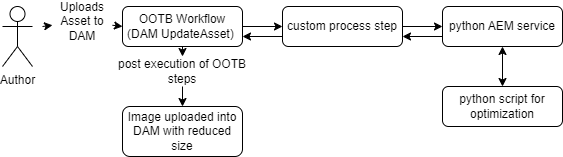

The diagram above was exported from draw.io. Its source (the exported page's mxGraphModel, read from the mxfile embedded in the PNG):
<mxGraphModel dx="1434" dy="758" grid="0" gridSize="10" guides="1" tooltips="1" connect="1" arrows="1" fold="1" page="1" pageScale="1" pageWidth="827" pageHeight="1169" math="0" shadow="0">
  <root>
    <mxCell id="0" />
    <mxCell id="1" parent="0" />
    <mxCell id="XQmHxQi61yMHET5DOxvt-1" value="Author" style="shape=umlActor;verticalLabelPosition=bottom;verticalAlign=top;html=1;outlineConnect=0;" vertex="1" parent="1">
      <mxGeometry x="40" y="100" width="30" height="60" as="geometry" />
    </mxCell>
    <mxCell id="XQmHxQi61yMHET5DOxvt-2" value="" style="endArrow=classic;html=1;rounded=0;" edge="1" parent="1" source="XQmHxQi61yMHET5DOxvt-4">
      <mxGeometry width="50" height="50" relative="1" as="geometry">
        <mxPoint x="80" y="120" as="sourcePoint" />
        <mxPoint x="160" y="120" as="targetPoint" />
      </mxGeometry>
    </mxCell>
    <mxCell id="XQmHxQi61yMHET5DOxvt-3" value="" style="endArrow=classic;html=1;rounded=0;" edge="1" parent="1" target="XQmHxQi61yMHET5DOxvt-4">
      <mxGeometry width="50" height="50" relative="1" as="geometry">
        <mxPoint x="80" y="120" as="sourcePoint" />
        <mxPoint x="160" y="120" as="targetPoint" />
      </mxGeometry>
    </mxCell>
    <mxCell id="XQmHxQi61yMHET5DOxvt-4" value="Uploads&lt;br&gt;Asset to DAM" style="text;html=1;strokeColor=none;fillColor=none;align=center;verticalAlign=middle;whiteSpace=wrap;rounded=0;" vertex="1" parent="1">
      <mxGeometry x="90" y="100" width="60" height="30" as="geometry" />
    </mxCell>
    <mxCell id="XQmHxQi61yMHET5DOxvt-6" value="OOTB Workflow (DAM UpdateAsset)&amp;nbsp;" style="rounded=1;whiteSpace=wrap;html=1;" vertex="1" parent="1">
      <mxGeometry x="160" y="100" width="120" height="40" as="geometry" />
    </mxCell>
    <mxCell id="XQmHxQi61yMHET5DOxvt-7" value="custom process step" style="rounded=1;whiteSpace=wrap;html=1;" vertex="1" parent="1">
      <mxGeometry x="320" y="100" width="120" height="40" as="geometry" />
    </mxCell>
    <mxCell id="XQmHxQi61yMHET5DOxvt-8" value="" style="endArrow=classic;html=1;rounded=0;exitX=1;exitY=0.5;exitDx=0;exitDy=0;entryX=0;entryY=0.5;entryDx=0;entryDy=0;" edge="1" parent="1" source="XQmHxQi61yMHET5DOxvt-6" target="XQmHxQi61yMHET5DOxvt-7">
      <mxGeometry width="50" height="50" relative="1" as="geometry">
        <mxPoint x="390" y="420" as="sourcePoint" />
        <mxPoint x="440" y="370" as="targetPoint" />
      </mxGeometry>
    </mxCell>
    <mxCell id="XQmHxQi61yMHET5DOxvt-9" value="python AEM service" style="rounded=1;whiteSpace=wrap;html=1;" vertex="1" parent="1">
      <mxGeometry x="480" y="100" width="120" height="40" as="geometry" />
    </mxCell>
    <mxCell id="XQmHxQi61yMHET5DOxvt-10" value="" style="endArrow=classic;html=1;rounded=0;exitX=1;exitY=0.5;exitDx=0;exitDy=0;entryX=0;entryY=0.5;entryDx=0;entryDy=0;" edge="1" parent="1" source="XQmHxQi61yMHET5DOxvt-7" target="XQmHxQi61yMHET5DOxvt-9">
      <mxGeometry width="50" height="50" relative="1" as="geometry">
        <mxPoint x="390" y="420" as="sourcePoint" />
        <mxPoint x="440" y="370" as="targetPoint" />
      </mxGeometry>
    </mxCell>
    <mxCell id="XQmHxQi61yMHET5DOxvt-11" value="" style="endArrow=classic;startArrow=classic;html=1;rounded=0;exitX=0.5;exitY=1;exitDx=0;exitDy=0;" edge="1" parent="1" source="XQmHxQi61yMHET5DOxvt-9">
      <mxGeometry width="50" height="50" relative="1" as="geometry">
        <mxPoint x="390" y="420" as="sourcePoint" />
        <mxPoint x="540" y="180" as="targetPoint" />
      </mxGeometry>
    </mxCell>
    <mxCell id="XQmHxQi61yMHET5DOxvt-12" value="python script for optimization" style="rounded=1;whiteSpace=wrap;html=1;" vertex="1" parent="1">
      <mxGeometry x="480" y="180" width="120" height="40" as="geometry" />
    </mxCell>
    <mxCell id="XQmHxQi61yMHET5DOxvt-13" value="" style="endArrow=classic;html=1;rounded=0;exitX=0;exitY=0.75;exitDx=0;exitDy=0;entryX=1;entryY=0.75;entryDx=0;entryDy=0;" edge="1" parent="1" source="XQmHxQi61yMHET5DOxvt-9" target="XQmHxQi61yMHET5DOxvt-7">
      <mxGeometry width="50" height="50" relative="1" as="geometry">
        <mxPoint x="390" y="420" as="sourcePoint" />
        <mxPoint x="440" y="370" as="targetPoint" />
      </mxGeometry>
    </mxCell>
    <mxCell id="XQmHxQi61yMHET5DOxvt-14" value="" style="endArrow=classic;html=1;rounded=0;exitX=0;exitY=0.75;exitDx=0;exitDy=0;entryX=1;entryY=0.75;entryDx=0;entryDy=0;" edge="1" parent="1" source="XQmHxQi61yMHET5DOxvt-7" target="XQmHxQi61yMHET5DOxvt-6">
      <mxGeometry width="50" height="50" relative="1" as="geometry">
        <mxPoint x="390" y="420" as="sourcePoint" />
        <mxPoint x="440" y="370" as="targetPoint" />
      </mxGeometry>
    </mxCell>
    <mxCell id="XQmHxQi61yMHET5DOxvt-15" value="" style="endArrow=classic;html=1;rounded=0;exitX=0.5;exitY=1;exitDx=0;exitDy=0;entryX=0.5;entryY=0;entryDx=0;entryDy=0;" edge="1" parent="1" source="XQmHxQi61yMHET5DOxvt-6" target="XQmHxQi61yMHET5DOxvt-17">
      <mxGeometry width="50" height="50" relative="1" as="geometry">
        <mxPoint x="150" y="240" as="sourcePoint" />
        <mxPoint x="220" y="200" as="targetPoint" />
      </mxGeometry>
    </mxCell>
    <mxCell id="XQmHxQi61yMHET5DOxvt-16" value="Image uploaded into DAM with reduced size" style="rounded=1;whiteSpace=wrap;html=1;" vertex="1" parent="1">
      <mxGeometry x="160" y="200" width="120" height="50" as="geometry" />
    </mxCell>
    <mxCell id="XQmHxQi61yMHET5DOxvt-17" value="post execution of OOTB steps" style="text;html=1;strokeColor=none;fillColor=none;align=center;verticalAlign=middle;whiteSpace=wrap;rounded=0;" vertex="1" parent="1">
      <mxGeometry x="140" y="150" width="160" height="30" as="geometry" />
    </mxCell>
    <mxCell id="XQmHxQi61yMHET5DOxvt-18" value="" style="endArrow=classic;html=1;rounded=0;exitX=0.5;exitY=1;exitDx=0;exitDy=0;" edge="1" parent="1" source="XQmHxQi61yMHET5DOxvt-17" target="XQmHxQi61yMHET5DOxvt-16">
      <mxGeometry width="50" height="50" relative="1" as="geometry">
        <mxPoint x="390" y="420" as="sourcePoint" />
        <mxPoint x="440" y="370" as="targetPoint" />
      </mxGeometry>
    </mxCell>
  </root>
</mxGraphModel>